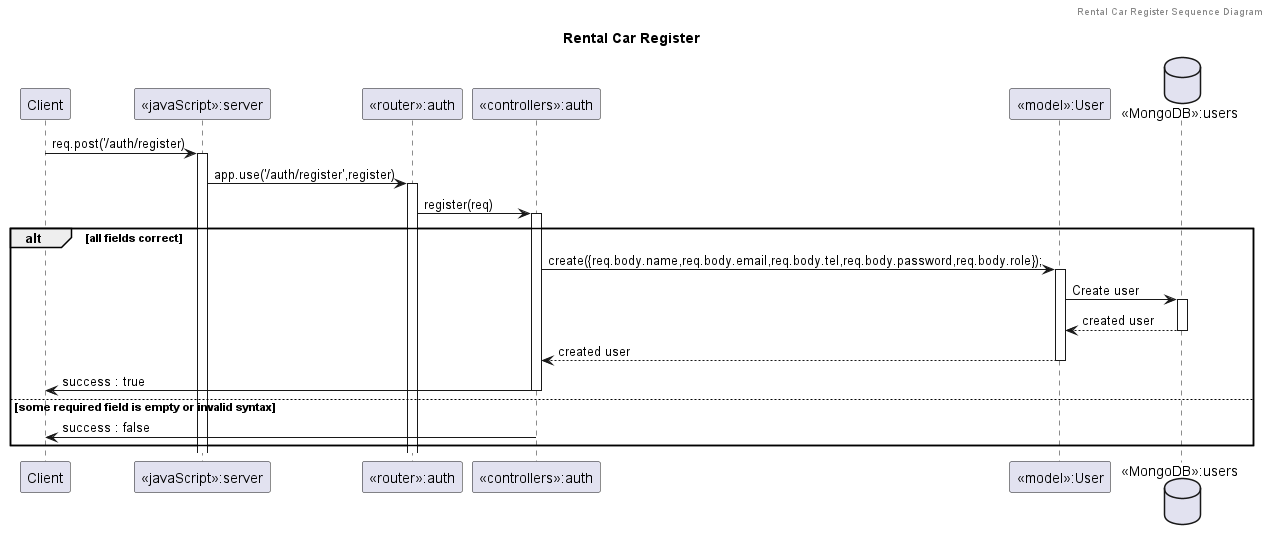

The diagram above was rendered by PlantUML. Its source (embedded in the PNG):
@startuml Rental Car Register

header Rental Car Register Sequence Diagram
title "Rental Car Register"

participant "Client" as client
participant "<<javaScript>>:server" as server
participant "<<router>>:auth" as routerUsers
participant "<<controllers>>:auth" as controllersUsers
participant "<<model>>:User" as modelUser
database "<<MongoDB>>:users" as UsersDatabase

client->server ++:req.post('/auth/register)
server->routerUsers ++:app.use('/auth/register',register)
routerUsers -> controllersUsers ++: register(req)

alt all fields correct
    controllersUsers-> modelUser ++: create({req.body.name,req.body.email,req.body.tel,req.body.password,req.body.role});
    modelUser ->UsersDatabase ++: Create user
    UsersDatabase --> modelUser --: created user
    controllersUsers <-- modelUser --:created user
    controllersUsers->client --:success : true
else some required field is empty or invalid syntax
    controllersUsers -> client --:success : false
end

@enduml